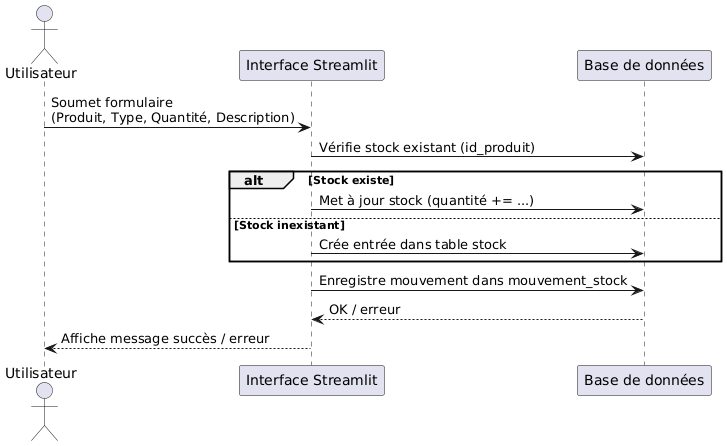

The diagram above was rendered by PlantUML. Its source (embedded in the PNG):
@startuml
actor Utilisateur
participant "Interface Streamlit" as UI
participant "Base de données" as DB

Utilisateur -> UI : Soumet formulaire\n(Produit, Type, Quantité, Description)
UI -> DB : Vérifie stock existant (id_produit)
alt Stock existe
    UI -> DB : Met à jour stock (quantité += ...)
else Stock inexistant
    UI -> DB : Crée entrée dans table stock
end
UI -> DB : Enregistre mouvement dans mouvement_stock
DB --> UI : OK / erreur
UI --> Utilisateur : Affiche message succès / erreur
@enduml